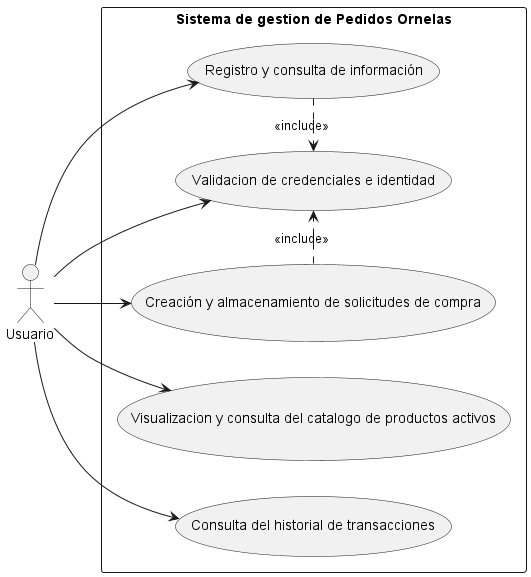

The diagram above was rendered by PlantUML. Its source (embedded in the PNG):
@startuml
left to right direction

actor Usuario

rectangle "Sistema de gestion de Pedidos Ornelas"{
   usecase "Registro y consulta de información" as UC1
   usecase "Validacion de credenciales e identidad" as UC2
   usecase "Visualizacion y consulta del catalogo de productos activos" as UC3
   usecase "Creación y almacenamiento de solicitudes de compra" as UC4
   usecase "Consulta del historial de transacciones" as UC5
}
Usuario --> UC1
Usuario --> UC2
Usuario --> UC3
Usuario --> UC4
Usuario --> UC5
UC1 .> UC2 : <<include>>
UC4 .> UC2 : <<include>>

@enduml